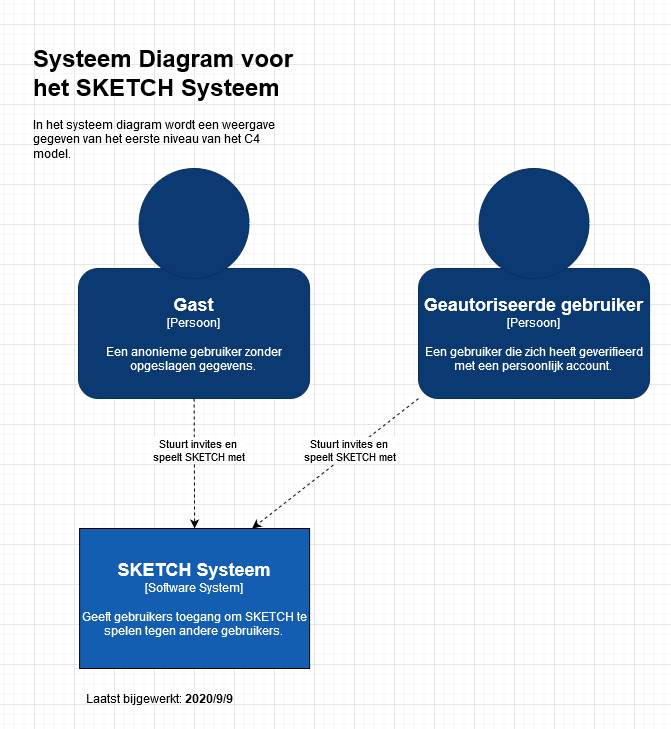

The diagram above was exported from draw.io. Its source (the exported page's mxGraphModel, read from the mxfile embedded in the PNG):
<mxGraphModel dx="1673" dy="931" grid="1" gridSize="10" guides="1" tooltips="1" connect="1" arrows="1" fold="1" page="1" pageScale="1" pageWidth="850" pageHeight="1100" math="0" shadow="0">
  <root>
    <mxCell id="0" />
    <mxCell id="1" parent="0" />
    <mxCell id="LmKhRdi0EVMMB8hKt66K-3" value="&lt;div&gt;&lt;font size=&quot;1&quot;&gt;&lt;b&gt;&lt;font style=&quot;font-size: 18px&quot; color=&quot;#FFFFFF&quot;&gt;Gast&lt;/font&gt;&lt;/b&gt;&lt;/font&gt;&lt;/div&gt;&lt;div&gt;&lt;font color=&quot;#FFFFFF&quot;&gt;[Persoon]&lt;br&gt;&lt;/font&gt;&lt;/div&gt;&lt;div&gt;&lt;font color=&quot;#FFFFFF&quot;&gt;&lt;br&gt;&lt;/font&gt;&lt;/div&gt;&lt;div&gt;&lt;font color=&quot;#FFFFFF&quot;&gt;Een anonieme gebruiker zonder opgeslagen gegevens.&lt;br&gt;&lt;/font&gt;&lt;/div&gt;" style="rounded=1;whiteSpace=wrap;html=1;fillColor=#0B3A72;strokeColor=#092D59;" parent="1" vertex="1">
      <mxGeometry x="80" y="240" width="231.11" height="130" as="geometry" />
    </mxCell>
    <mxCell id="LmKhRdi0EVMMB8hKt66K-2" value="" style="ellipse;whiteSpace=wrap;html=1;aspect=fixed;fillColor=#0B3A72;strokeColor=#092D59;" parent="1" vertex="1">
      <mxGeometry x="140.56" y="140" width="110" height="110" as="geometry" />
    </mxCell>
    <mxCell id="LmKhRdi0EVMMB8hKt66K-4" value="&lt;div&gt;&lt;font size=&quot;1&quot;&gt;&lt;b&gt;&lt;font style=&quot;font-size: 18px&quot; color=&quot;#FFFFFF&quot;&gt;Geautoriseerde gebruiker&lt;br&gt;&lt;/font&gt;&lt;/b&gt;&lt;/font&gt;&lt;/div&gt;&lt;div&gt;&lt;font color=&quot;#FFFFFF&quot;&gt;[Persoon]&lt;br&gt;&lt;/font&gt;&lt;/div&gt;&lt;div&gt;&lt;font color=&quot;#FFFFFF&quot;&gt;&lt;br&gt;&lt;/font&gt;&lt;/div&gt;&lt;div&gt;&lt;font color=&quot;#FFFFFF&quot;&gt;Een gebruiker die zich heeft geverifieerd met een persoonlijk account.&lt;br&gt;&lt;/font&gt;&lt;/div&gt;" style="rounded=1;whiteSpace=wrap;html=1;fillColor=#0B3A72;strokeColor=#092D59;" parent="1" vertex="1">
      <mxGeometry x="420" y="240" width="231.11" height="130" as="geometry" />
    </mxCell>
    <mxCell id="LmKhRdi0EVMMB8hKt66K-5" value="" style="ellipse;whiteSpace=wrap;html=1;aspect=fixed;fillColor=#0B3A72;strokeColor=#092D59;" parent="1" vertex="1">
      <mxGeometry x="480.55999999999995" y="140" width="110" height="110" as="geometry" />
    </mxCell>
    <mxCell id="LmKhRdi0EVMMB8hKt66K-8" value="&lt;div&gt;&lt;font size=&quot;1&quot;&gt;&lt;b&gt;&lt;font style=&quot;font-size: 18px&quot; color=&quot;#FFFFFF&quot;&gt;SKETCH Systeem&lt;br&gt;&lt;/font&gt;&lt;/b&gt;&lt;/font&gt;&lt;/div&gt;&lt;div&gt;&lt;font color=&quot;#FFFFFF&quot;&gt;[Software System]&lt;br&gt;&lt;/font&gt;&lt;/div&gt;&lt;div&gt;&lt;font color=&quot;#FFFFFF&quot;&gt;&lt;br&gt;&lt;/font&gt;&lt;/div&gt;&lt;div&gt;&lt;font color=&quot;#FFFFFF&quot;&gt;Geeft gebruikers toegang om SKETCH te spelen tegen andere gebruikers.&lt;br&gt;&lt;/font&gt;&lt;/div&gt;" style="rounded=0;whiteSpace=wrap;html=1;fillColor=#135EB1;" parent="1" vertex="1">
      <mxGeometry x="81.11" y="500" width="230" height="140" as="geometry" />
    </mxCell>
    <mxCell id="LmKhRdi0EVMMB8hKt66K-9" value="" style="endArrow=classic;html=1;exitX=0.5;exitY=1;exitDx=0;exitDy=0;entryX=0.5;entryY=0;entryDx=0;entryDy=0;dashed=1;" parent="1" source="LmKhRdi0EVMMB8hKt66K-3" target="LmKhRdi0EVMMB8hKt66K-8" edge="1">
      <mxGeometry width="50" height="50" relative="1" as="geometry">
        <mxPoint x="160" y="440" as="sourcePoint" />
        <mxPoint x="210" y="390" as="targetPoint" />
      </mxGeometry>
    </mxCell>
    <mxCell id="LmKhRdi0EVMMB8hKt66K-13" value="&lt;div&gt;Stuurt invites en &lt;br&gt;&lt;/div&gt;&lt;div&gt;speelt SKETCH met&lt;/div&gt;" style="edgeLabel;html=1;align=center;verticalAlign=middle;resizable=0;points=[];" parent="LmKhRdi0EVMMB8hKt66K-9" vertex="1" connectable="0">
      <mxGeometry x="-0.1997" y="4" relative="1" as="geometry">
        <mxPoint as="offset" />
      </mxGeometry>
    </mxCell>
    <mxCell id="LmKhRdi0EVMMB8hKt66K-12" value="" style="endArrow=classic;html=1;dashed=1;entryX=0.75;entryY=0;entryDx=0;entryDy=0;exitX=0;exitY=1;exitDx=0;exitDy=0;" parent="1" source="LmKhRdi0EVMMB8hKt66K-4" target="LmKhRdi0EVMMB8hKt66K-8" edge="1">
      <mxGeometry width="50" height="50" relative="1" as="geometry">
        <mxPoint x="350" y="470" as="sourcePoint" />
        <mxPoint x="400" y="420" as="targetPoint" />
      </mxGeometry>
    </mxCell>
    <mxCell id="LmKhRdi0EVMMB8hKt66K-14" value="&lt;div&gt;Stuurt invites en &lt;br&gt;&lt;/div&gt;&lt;div&gt;speelt SKETCH met&lt;/div&gt;" style="edgeLabel;html=1;align=center;verticalAlign=middle;resizable=0;points=[];" parent="1" vertex="1" connectable="0">
      <mxGeometry x="349.99578381664014" y="421.7065897993849" as="geometry" />
    </mxCell>
    <mxCell id="KuRCUdcDtAR2WhRtVYo3-1" value="&lt;h1&gt;Systeem Diagram voor het SKETCH Systeem&lt;br&gt;&lt;/h1&gt;&lt;p&gt;In het systeem diagram wordt een weergave gegeven van het eerste niveau van het C4 model.&lt;/p&gt;" style="text;html=1;strokeColor=none;fillColor=none;spacing=5;spacingTop=-20;whiteSpace=wrap;overflow=hidden;rounded=0;" vertex="1" parent="1">
      <mxGeometry x="30" y="10" width="270" height="120" as="geometry" />
    </mxCell>
    <mxCell id="KuRCUdcDtAR2WhRtVYo3-2" value="Laatst bijgewerkt: &lt;b&gt;2020/9/9&lt;/b&gt;" style="text;html=1;strokeColor=none;fillColor=none;align=center;verticalAlign=middle;whiteSpace=wrap;rounded=0;" vertex="1" parent="1">
      <mxGeometry x="81.11" y="660" width="160" height="20" as="geometry" />
    </mxCell>
  </root>
</mxGraphModel>